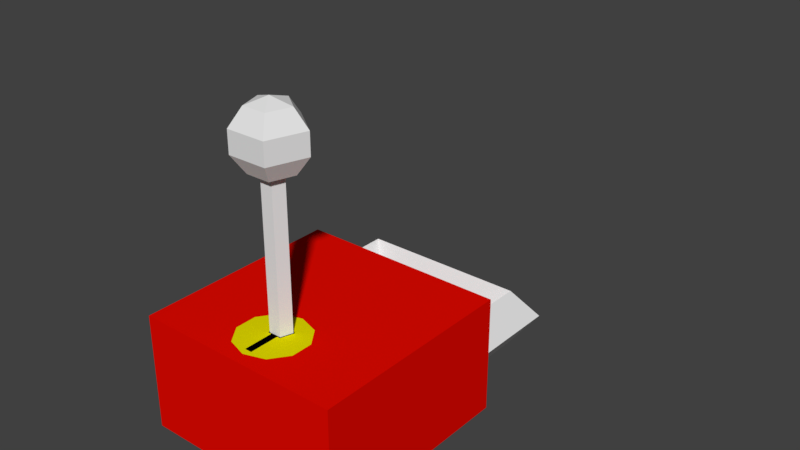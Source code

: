 # Source: lockAndKey.blend  (saved by Blender 2.78.0; exported with 4.5.12 LTS)
import bpy
from mathutils import Matrix  # noqa: F401  (used for matrix-valued properties, if any)

bpy.ops.wm.read_factory_settings(use_empty=True)
scene = bpy.context.scene
scene.name = 'Scene'

# ---- collections
col_collection_1 = bpy.data.collections.new('Collection 1'); scene.collection.children.link(col_collection_1)

# ---- materials (node trees are filled in below, after node groups)
mat_material_002 = bpy.data.materials.new('Material.002')
mat_material_002.alpha_threshold = 0.0
mat_material_002.use_transparent_shadow = False
mat_material_002.diffuse_color = (0.0, 0.0, 0.0, 1.0)
mat_material_002.roughness = 0.5
mat_material_001 = bpy.data.materials.new('Material.001')
mat_material_001.alpha_threshold = 0.0
mat_material_001.use_transparent_shadow = False
mat_material_001.diffuse_color = (0.8, 0.7415, 0.0, 1.0)
mat_material_001.roughness = 0.5
mat_material_003 = bpy.data.materials.new('Material.003')
mat_material_003.alpha_threshold = 0.0
mat_material_003.use_transparent_shadow = False
mat_material_003.diffuse_color = (0.8, 0.003043, 0.0, 1.0)
mat_material_003.roughness = 0.5

# ---- material node trees

# ---- world
world_world = bpy.data.worlds.new('World'); scene.world = world_world
world_world.color = (0.05088, 0.05088, 0.05088)
world_world.use_sun_shadow = False
world_world.sun_shadow_jitter_overblur = 0.0
world_world.cycles.sampling_method = 'MANUAL'

# ---- meshes
me_sphere_001 = bpy.data.meshes.new('Sphere.001')
me_sphere_001.from_pydata([(0.0, 0.5878, 0.809), (0.0, 0.9511, 0.309), (0.0, 0.9511, -0.309), (0.0, 0.5878, -0.809), (0.559, 0.1816, 0.809), (0.9045, 0.2939, 0.309), (0.9045, 0.2939, -0.309), (0.559, 0.1816, -0.809), (0.3455, -0.4755, 0.809), (0.559, -0.7694, 0.309), (0.559, -0.7694, -0.309), (0.3455, -0.4755, -0.809), (-5.139e-08, -1.581e-07, 1.0), (-0.3455, -0.4755, 0.809), (-0.559, -0.7694, 0.309), (-0.559, -0.7694, -0.309), (-0.3455, -0.4755, -0.809), (0.0, -8.742e-08, -1.0), (-0.559, 0.1816, 0.809), (-0.9045, 0.2939, 0.309), (-0.9045, 0.2939, -0.309), (-0.559, 0.1816, -0.809)], [], [(17, 3, 7), (2, 1, 5, 6), (0, 12, 4), (3, 2, 6, 7), (1, 0, 4, 5), (17, 7, 11), (6, 5, 9, 10), (4, 12, 8), (7, 6, 10, 11), (5, 4, 8, 9), (17, 11, 16), (10, 9, 14, 15), (8, 12, 13), (11, 10, 15, 16), (9, 8, 13, 14), (17, 16, 21), (15, 14, 19, 20), (13, 12, 18), (16, 15, 20, 21), (14, 13, 18, 19), (17, 21, 3), (20, 19, 1, 2), (18, 12, 0), (21, 20, 2, 3), (19, 18, 0, 1)])
me_sphere_001.use_remesh_preserve_volume = False
me_sphere_001.use_remesh_preserve_attributes = False
me_sphere_001.use_mirror_vertex_groups = False
me_sphere_001.update()
me_cylinder_001 = bpy.data.meshes.new('Cylinder.001')
me_cylinder_001.from_pydata([(0.0, 1.0, -1.0), (0.0, 1.0, 1.0), (0.9511, 0.309, -1.0), (0.9511, 0.309, 1.0), (0.5878, -0.809, -1.0), (0.5878, -0.809, 1.0), (-0.5878, -0.809, -1.0), (-0.5878, -0.809, 1.0), (-0.9511, 0.309, -1.0), (-0.9511, 0.309, 1.0)], [], [(0, 1, 3, 2), (2, 3, 5, 4), (4, 5, 7, 6), (3, 1, 9, 7, 5), (6, 7, 9, 8), (8, 9, 1, 0), (0, 2, 4, 6, 8)])
me_cylinder_001.use_remesh_preserve_volume = False
me_cylinder_001.use_remesh_preserve_attributes = False
me_cylinder_001.use_mirror_vertex_groups = False
me_cylinder_001.update()
me_circle_003 = bpy.data.meshes.new('Circle.003')
me_circle_003.from_pydata([(0.0, 1.0, 0.0), (-0.9511, 0.309, 0.0), (-0.5878, -0.809, 0.0), (0.5878, -0.809, 0.0), (0.9511, 0.309, 0.0), (-0.5878, -0.809, 0.0), (-0.3, -0.809, 0.0), (0.3, -0.809, 0.0), (-0.3, -3.35, 1.114e-08), (0.3, -3.35, 1.091e-08), (-0.3, -3.35, 1.114e-08), (0.3, -3.35, 1.091e-08)], [(2, 5)], [(1, 0, 4, 3, 7, 9, 11, 10, 8, 6, 2)])
me_circle_003.materials.append(mat_material_002)
me_circle_003.use_remesh_preserve_volume = False
me_circle_003.use_remesh_preserve_attributes = False
me_circle_003.use_mirror_vertex_groups = False
me_circle_003.update()
me_circle_001 = bpy.data.meshes.new('Circle.001')
me_circle_001.from_pydata([(0.0, 1.0, 0.0), (-0.5878, 0.809, 0.0), (-0.9511, 0.309, 0.0), (-0.9511, -0.309, 0.0), (-0.5878, -0.809, 0.0), (8.742e-08, -1.0, 0.0), (0.5878, -0.809, 0.0), (0.9511, -0.309, 0.0), (0.9511, 0.309, 0.0), (0.5878, 0.809, 0.0)], [], [(1, 2, 3, 4, 5, 6, 7, 8, 9, 0)])
me_circle_001.materials.append(mat_material_001)
me_circle_001.use_remesh_preserve_volume = False
me_circle_001.use_remesh_preserve_attributes = False
me_circle_001.use_mirror_vertex_groups = False
me_circle_001.update()
me_cube_001 = bpy.data.meshes.new('Cube.001')
me_cube_001.from_pydata([(-1.0, -1.0, -1.0), (-1.0, -1.0, 1.0), (-1.0, 1.0, -1.0), (-1.0, 1.0, 1.0), (1.0, -1.0, -1.0), (1.0, -1.0, 1.0), (1.0, 1.0, -1.0), (1.0, 1.0, 1.0)], [], [(0, 1, 3, 2), (2, 3, 7, 6), (6, 7, 5, 4), (4, 5, 1, 0), (2, 6, 4, 0), (7, 3, 1, 5)])
me_cube_001.materials.append(mat_material_003)
me_cube_001.use_remesh_preserve_volume = False
me_cube_001.use_remesh_preserve_attributes = False
me_cube_001.use_mirror_vertex_groups = False
me_cube_001.update()
me_torus = bpy.data.meshes.new('Torus')
me_torus.from_pydata([(5.96e-08, 1.25, 0.0), (8.941e-08, 1.0, 0.25), (8.941e-08, 0.75, 3.062e-17), (8.941e-08, 1.0, -0.25), (-1.25, 1.093e-07, 0.0), (-1.0, 8.742e-08, 0.25), (-0.75, 6.557e-08, 3.062e-17), (-1.0, 8.742e-08, -0.25), (0.9393, 0.3107, 0.0), (0.8143, 0.1857, -0.25), (0.6893, 0.06073, 3.062e-17), (0.8143, 0.1857, 0.25), (-0.5464, -0.7036, 0.0), (-0.4214, -0.5786, -0.25), (-0.2964, -0.4536, 3.062e-17), (-0.4214, -0.5786, 0.25)], [], [(0, 4, 5, 1), (1, 5, 6, 2), (2, 6, 7, 3), (3, 7, 4, 0), (4, 12, 15, 5), (5, 15, 14, 6), (6, 14, 13, 7), (7, 13, 12, 4), (10, 11, 1, 2), (8, 9, 3, 0), (10, 9, 8, 11), (11, 8, 0, 1), (9, 10, 2, 3), (12, 13, 14, 15)])
me_torus.use_remesh_preserve_volume = False
me_torus.use_remesh_preserve_attributes = False
me_torus.use_mirror_vertex_groups = False
me_torus.update()
me_cube_005 = bpy.data.meshes.new('Cube.005')
me_cube_005.from_pydata([(-1.0, -1.0, -1.0), (-1.0, -1.0, 1.0), (-1.0, 1.0, -1.0), (-1.0, 1.0, 1.0), (1.0, -1.0, -1.0), (1.0, -1.0, 1.0), (1.0, 1.0, -1.0), (1.0, 1.0, 1.0)], [], [(0, 1, 3, 2), (2, 3, 7, 6), (6, 7, 5, 4), (4, 5, 1, 0), (2, 6, 4, 0), (7, 3, 1, 5)])
me_cube_005.use_remesh_preserve_volume = False
me_cube_005.use_remesh_preserve_attributes = False
me_cube_005.use_mirror_vertex_groups = False
me_cube_005.update()
me_cube_007 = bpy.data.meshes.new('Cube.007')
me_cube_007.from_pydata([(-1.0, -1.0, -1.0), (-1.0, -1.0, 1.0), (-1.0, 1.0, -1.0), (-1.0, 1.0, 1.0), (1.0, -1.0, -1.0), (1.0, -1.0, 1.0), (1.0, 1.0, -1.0), (1.0, 1.0, 1.0)], [], [(0, 1, 3, 2), (2, 3, 7, 6), (6, 7, 5, 4), (4, 5, 1, 0), (2, 6, 4, 0), (7, 3, 1, 5)])
me_cube_007.use_remesh_preserve_volume = False
me_cube_007.use_remesh_preserve_attributes = False
me_cube_007.use_mirror_vertex_groups = False
me_cube_007.update()
me_cube_008 = bpy.data.meshes.new('Cube.008')
me_cube_008.from_pydata([(-1.0, -1.0, -1.0), (-1.0, -1.0, 1.0), (-1.0, 1.0, -1.0), (-1.0, 1.0, 1.0), (1.0, -1.0, -1.0), (1.0, -1.0, 1.0), (1.0, 1.0, -1.0), (1.0, 1.0, 1.0)], [], [(0, 1, 3, 2), (2, 3, 7, 6), (6, 7, 5, 4), (4, 5, 1, 0), (2, 6, 4, 0), (7, 3, 1, 5)])
me_cube_008.use_remesh_preserve_volume = False
me_cube_008.use_remesh_preserve_attributes = False
me_cube_008.use_mirror_vertex_groups = False
me_cube_008.update()
me_cube_009 = bpy.data.meshes.new('Cube.009')
me_cube_009.from_pydata([(-1.0, -1.0, -1.0), (-1.0, -1.0, 1.0), (-1.0, 1.0, -1.0), (-1.0, 1.0, 1.0), (1.0, -1.0, -1.0), (1.0, -1.0, 1.0), (1.0, 1.0, -1.0), (1.0, 1.0, 1.0)], [], [(0, 1, 3, 2), (2, 3, 7, 6), (6, 7, 5, 4), (4, 5, 1, 0), (2, 6, 4, 0), (7, 3, 1, 5)])
me_cube_009.use_remesh_preserve_volume = False
me_cube_009.use_remesh_preserve_attributes = False
me_cube_009.use_mirror_vertex_groups = False
me_cube_009.update()

# ---- objects
ob_sphere = bpy.data.objects.new('Sphere', me_sphere_001)
ob_cylinder = bpy.data.objects.new('Cylinder', me_cylinder_001)
ob_keyholepentagon = bpy.data.objects.new('keyHolePentagon', me_circle_003)
ob_lockfrontdecagon = bpy.data.objects.new('lockFrontDecagon', me_circle_001)
ob_cube = bpy.data.objects.new('Cube', me_cube_001)
ob_lockbar = bpy.data.objects.new('lockBar', me_torus)
ob_cube_002 = bpy.data.objects.new('Cube.002', me_cube_005)
ob_cube_001 = bpy.data.objects.new('Cube.001', me_cube_007)
ob_cube_003 = bpy.data.objects.new('Cube.003', me_cube_008)
ob_cube_004 = bpy.data.objects.new('Cube.004', me_cube_009)

# ---- transforms, parenting, visibility, modifiers, constraints
ob_sphere.location = (0.0, -0.415, 2.0)
ob_sphere.scale = (0.3, 0.3, 0.3)
ob_sphere.lineart.crease_threshold = 0.0
_m = ob_sphere.modifiers.new('Boolean', 'BOOLEAN')
_m.operation = 'UNION'
_m.solver = 'FAST'
ob_cylinder.location = (0.0, -0.415, 0.9)
ob_cylinder.scale = (0.09, 0.09, 1.0)
ob_cylinder.lineart.crease_threshold = 0.0
ob_keyholepentagon.location = (0.0, -0.415, 0.5004)
ob_keyholepentagon.scale = (0.1, 0.1, 1.0)
ob_keyholepentagon.lineart.crease_threshold = 0.0
ob_lockfrontdecagon.location = (0.0, -0.505, 0.5002)
ob_lockfrontdecagon.scale = (0.3, 0.3, 1.0)
ob_lockfrontdecagon.lineart.crease_threshold = 0.0
ob_cube.location = (0.0, 0.0, 0.0)
ob_cube.scale = (0.9, 0.9, 0.5)
ob_cube.lineart.crease_threshold = 0.0
ob_lockbar.location = (0.0, 0.75, 0.0)
ob_lockbar.rotation_euler = (0.0, 0.0, -0.7854)
ob_lockbar.lineart.crease_threshold = 0.0
ob_cube_002.location = (0.0, -0.6, 0.4)
ob_cube_002.rotation_euler = (-1.571, -0.0, 0.0)
ob_cube_002.scale = (0.02335, 0.04454, 0.1316)
ob_cube_002.lineart.crease_threshold = 0.0
ob_cube_001.location = (0.0, -0.52, 0.25)
ob_cube_001.rotation_euler = (-1.571, -0.0, 0.0)
ob_cube_001.scale = (0.02335, 0.04454, 0.05)
ob_cube_001.lineart.crease_threshold = 0.0
ob_cube_003.location = (0.0, -0.6, -0.03)
ob_cube_003.scale = (0.02335, 0.132, 0.045)
ob_cube_003.lineart.crease_threshold = 0.0
ob_cube_004.location = (0.0, -0.55, 0.1)
ob_cube_004.rotation_euler = (-1.571, -0.0, 0.0)
ob_cube_004.scale = (0.02335, 0.04454, 0.07786)
ob_cube_004.lineart.crease_threshold = 0.0

# ---- collection membership
col_collection_1.objects.link(ob_sphere)
col_collection_1.objects.link(ob_cylinder)
col_collection_1.objects.link(ob_keyholepentagon)
col_collection_1.objects.link(ob_lockfrontdecagon)
col_collection_1.objects.link(ob_cube)
col_collection_1.objects.link(ob_lockbar)
col_collection_1.objects.link(ob_cube_002)
col_collection_1.objects.link(ob_cube_001)
col_collection_1.objects.link(ob_cube_003)
col_collection_1.objects.link(ob_cube_004)

# ---- scene / render settings (as saved in the file)
scene.frame_start = 1; scene.frame_end = 250; scene.frame_set(5)
scene.render.engine = 'BLENDER_EEVEE_NEXT'
scene.render.resolution_percentage = 50
scene.render.dither_intensity = 0.0
scene.cycles.use_denoising = False
scene.cycles.samples = 128
scene.cycles.sampling_pattern = 'TABULATED_SOBOL'
scene.cycles.light_sampling_threshold = 0.0
scene.cycles.use_adaptive_sampling = False
scene.cycles.use_light_tree = False
scene.cycles.blur_glossy = 0.0
scene.cycles.sample_clamp_indirect = 0.0
scene.view_settings.view_transform = 'Standard'
bpy.context.view_layer.update()

# ---- added for rendering (the .blend has no active camera and no usable light): camera, sun
cam_auto = bpy.data.cameras.new('AutoCamera')
cam_auto.lens = 50.0
cam_auto.sensor_width = 36.0
cam_auto.clip_end = 1000.0
ob_auto_camera = bpy.data.objects.new('AutoCamera', cam_auto)
scene.collection.objects.link(ob_auto_camera)
ob_auto_camera.location = (4.98813, -5.07687, 4.82384)
ob_auto_camera.rotation_euler = (1.09748, -7.21219e-08, 0.694738)
scene.camera = ob_auto_camera
light_auto_sun = bpy.data.lights.new('AutoSun', 'SUN')
light_auto_sun.energy = 3.0
light_auto_sun.angle = 0.0523599
ob_auto_sun = bpy.data.objects.new('AutoSun', light_auto_sun)
scene.collection.objects.link(ob_auto_sun)
ob_auto_sun.rotation_euler = (0.872665, 0.174533, 0.523599)
bpy.context.view_layer.update()
